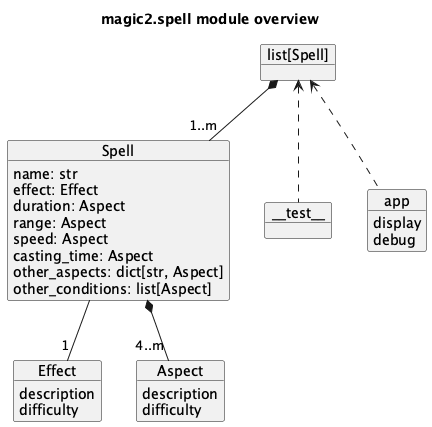

The diagram above was rendered by PlantUML. Its source (embedded in the PNG):
@startuml
'https://plantuml.com/class-diagram

title magic2.spell module overview

object "list[Spell]" as book

object Spell {
    name: str
    effect: Effect
    duration: Aspect
    range: Aspect
    speed: Aspect
    casting_time: Aspect
    other_aspects: dict[str, Aspect]
    other_conditions: list[Aspect]
}
book *-- "1..m" Spell

object Effect {
    description
    difficulty
}
Spell -- "1" Effect

object Aspect {
    description
    difficulty
}
Spell *-- "4..m" Aspect

object "~_~_test~_~_" as test
book <.. test

object app {
    display
    debug
}
book <.. app

@enduml